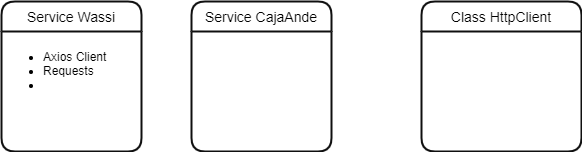

The diagram above was exported from draw.io. Its source (the exported page's mxGraphModel, read from the mxfile embedded in the PNG):
<mxGraphModel dx="1357" dy="528" grid="1" gridSize="10" guides="1" tooltips="1" connect="1" arrows="1" fold="1" page="1" pageScale="1" pageWidth="1100" pageHeight="850" background="#ffffff" math="0" shadow="0">
  <root>
    <mxCell id="0" />
    <mxCell id="1" parent="0" />
    <mxCell id="8" value="Service Wassi" style="swimlane;childLayout=stackLayout;horizontal=1;startSize=30;horizontalStack=0;rounded=1;fontSize=14;fontStyle=0;strokeWidth=2;resizeParent=0;resizeLast=1;shadow=0;dashed=0;align=center;fontColor=#000000;fillColor=#FFFFFF;strokeColor=#0F0F0F;" vertex="1" parent="1">
      <mxGeometry x="490" y="60" width="140" height="150" as="geometry" />
    </mxCell>
    <mxCell id="16" value="&lt;ul&gt;&lt;li&gt;Axios Client&lt;/li&gt;&lt;li&gt;Requests&lt;/li&gt;&lt;li&gt;&lt;br&gt;&lt;/li&gt;&lt;/ul&gt;" style="text;html=1;align=left;verticalAlign=top;resizable=0;points=[];autosize=1;strokeColor=none;fillColor=none;fontColor=#000000;labelPosition=center;verticalLabelPosition=middle;" vertex="1" parent="8">
      <mxGeometry y="30" width="140" height="120" as="geometry" />
    </mxCell>
    <mxCell id="10" value="Service CajaAnde" style="swimlane;childLayout=stackLayout;horizontal=1;startSize=30;horizontalStack=0;rounded=1;fontSize=14;fontStyle=0;strokeWidth=2;resizeParent=0;resizeLast=1;shadow=0;dashed=0;align=center;fontColor=#000000;fillColor=#FFFFFF;strokeColor=#0F0F0F;" vertex="1" parent="1">
      <mxGeometry x="680" y="60" width="140" height="150" as="geometry" />
    </mxCell>
    <mxCell id="13" value="Class HttpClient" style="swimlane;childLayout=stackLayout;horizontal=1;startSize=30;horizontalStack=0;rounded=1;fontSize=14;fontStyle=0;strokeWidth=2;resizeParent=0;resizeLast=1;shadow=0;dashed=0;align=center;fontColor=#000000;fillColor=#FFFFFF;strokeColor=#0F0F0F;" vertex="1" parent="1">
      <mxGeometry x="910" y="60" width="160" height="150" as="geometry" />
    </mxCell>
  </root>
</mxGraphModel>